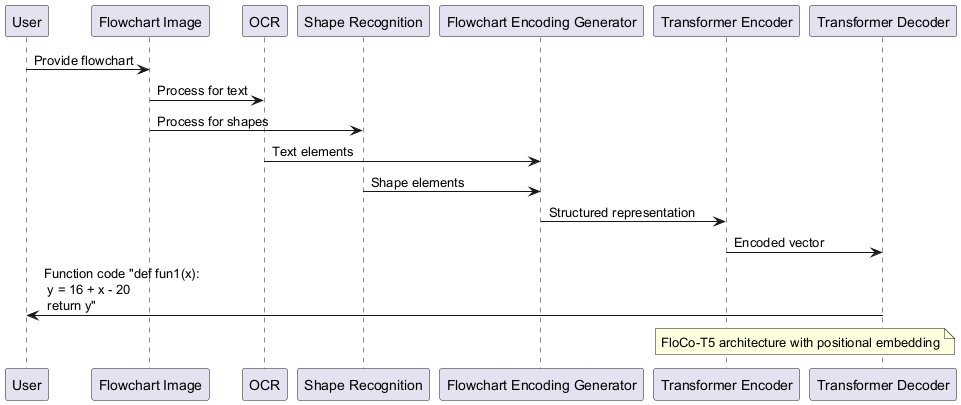

The diagram above was rendered by PlantUML. Its source (embedded in the PNG):
@startuml
participant User
participant "Flowchart Image" as Image
participant OCR
participant "Shape Recognition" as Shape
participant "Flowchart Encoding Generator" as Generator
participant "Transformer Encoder" as Encoder
participant "Transformer Decoder" as Decoder

User -> Image: Provide flowchart
Image -> OCR: Process for text
Image -> Shape: Process for shapes
OCR -> Generator: Text elements
Shape -> Generator: Shape elements
Generator -> Encoder: Structured representation
Encoder -> Decoder: Encoded vector
Decoder -> User: Function code "def fun1(x):\n y = 16 + x - 20\n return y"

note over Encoder, Decoder: FloCo-T5 architecture with positional embedding
@enduml